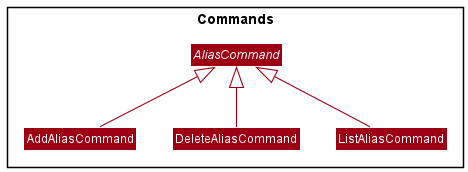

The diagram above was rendered by PlantUML. Its source (embedded in the PNG):
@startuml
!include style.puml
skinparam arrowThickness 1.1
skinparam arrowColor MODEL_COLOR
skinparam classBackgroundColor MODEL_COLOR

Package Commands <<Rectangle>>{
Abstract AliasCommand
AddAliasCommand -up-|> AliasCommand
DeleteAliasCommand -up-|> AliasCommand
ListAliasCommand -up-|> AliasCommand
}
@enduml